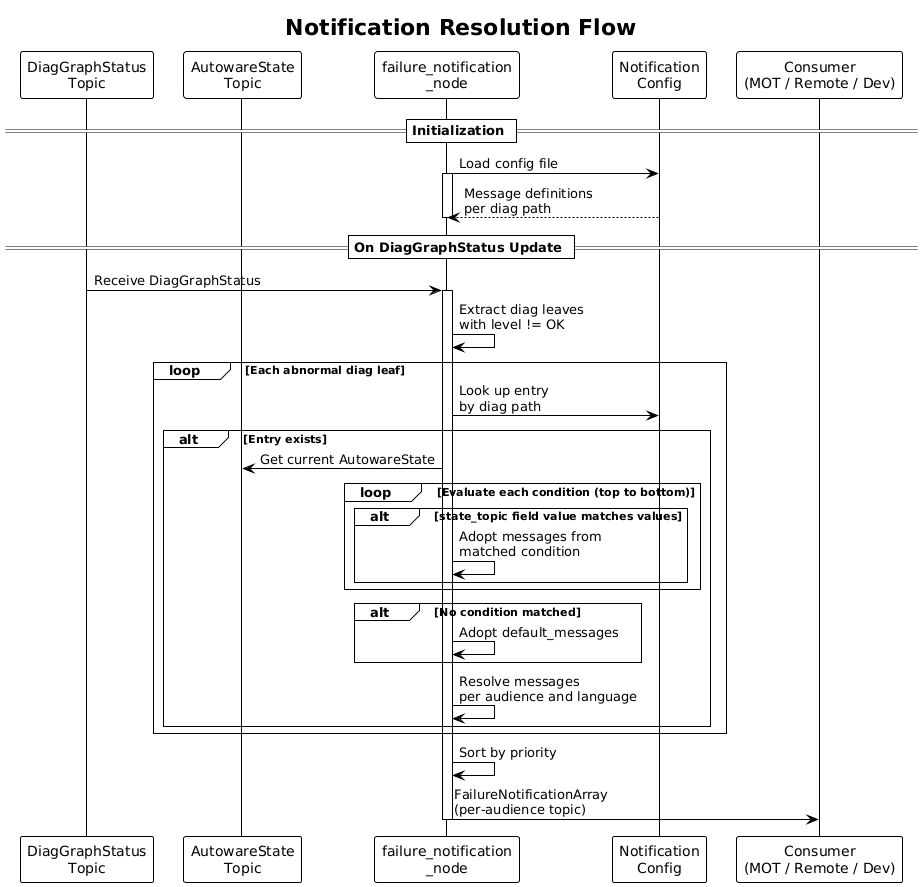

The diagram above was rendered by PlantUML. Its source (embedded in the PNG):
@startuml notification_flow_en
!theme plain
skinparam backgroundColor white

title Notification Resolution Flow

participant "DiagGraphStatus\nTopic" as DiagStatus
participant "AutowareState\nTopic" as State
participant "failure_notification\n_node" as Node
participant "Notification\nConfig" as Config
participant "Consumer\n(MOT / Remote / Dev)" as Consumer

== Initialization ==

Node -> Config : Load config file
activate Node
Config --> Node : Message definitions\nper diag path
deactivate Node

== On DiagGraphStatus Update ==

DiagStatus -> Node : Receive DiagGraphStatus
activate Node

Node -> Node : Extract diag leaves\nwith level != OK

loop Each abnormal diag leaf

  Node -> Config : Look up entry\nby diag path

  alt Entry exists
    Node -> State : Get current AutowareState

    loop Evaluate each condition (top to bottom)
      alt state_topic field value matches values
        Node -> Node : Adopt messages from\nmatched condition
      end
    end

    alt No condition matched
      Node -> Node : Adopt default_messages
    end

    Node -> Node : Resolve messages\nper audience and language
  end

end

Node -> Node : Sort by priority

Node -> Consumer : FailureNotificationArray\n(per-audience topic)
deactivate Node

@enduml